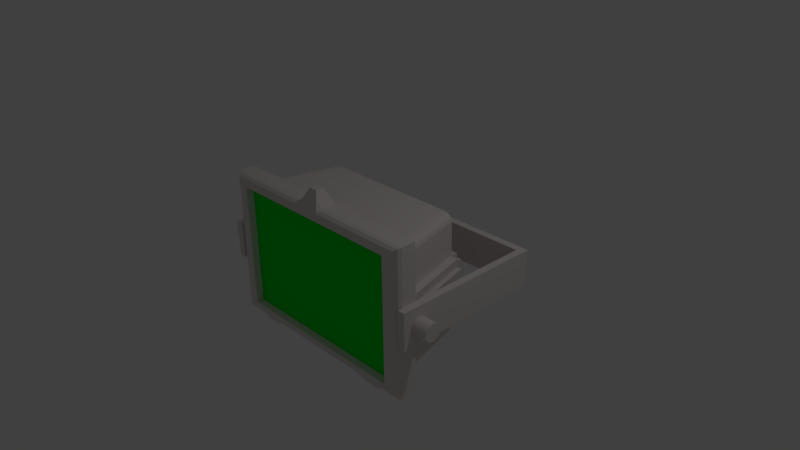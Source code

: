 # Source: wallfocus.blend  (saved by Blender 2.77.0; exported with 4.5.12 LTS)
import bpy
from mathutils import Matrix  # noqa: F401  (used for matrix-valued properties, if any)

bpy.ops.wm.read_factory_settings(use_empty=True)
scene = bpy.context.scene
scene.name = 'Scene'

# ---- collections
col_collection_1 = bpy.data.collections.new('Collection 1'); scene.collection.children.link(col_collection_1)

# ---- materials (node trees are filled in below, after node groups)
mat_material = bpy.data.materials.new('Material')
mat_material.alpha_threshold = 0.0
mat_material.use_transparent_shadow = False
mat_material.diffuse_color = (0.8, 0.7295, 0.7295, 1.0)
mat_material.roughness = 0.5
mat_material.line_color = (0.0, 0.0, 0.0, 1.0)
mat_material_001 = bpy.data.materials.new('Material.001')
mat_material_001.alpha_threshold = 0.0
mat_material_001.use_transparent_shadow = False
mat_material_001.diffuse_color = (0.0, 0.8, 0.0248, 1.0)
mat_material_001.roughness = 0.5

# ---- material node trees

# ---- world
world_world = bpy.data.worlds.new('World'); scene.world = world_world
world_world.color = (0.05088, 0.05088, 0.05088)
world_world.use_sun_shadow = False
world_world.sun_shadow_jitter_overblur = 0.0
world_world.cycles.sampling_method = 'NONE'
world_world.cycles.sample_map_resolution = 256

# ---- cameras
cam_camera = bpy.data.cameras.new('Camera')
cam_camera.clip_end = 100.0
cam_camera.lens = 35.0
cam_camera.sensor_width = 32.0
cam_camera.sensor_height = 18.0
cam_camera.ortho_scale = 7.314
cam_camera.dof.focus_distance = 0.0
cam_camera.dof.aperture_fstop = 128.0

# ---- lights
light_lamp = bpy.data.lights.new('Lamp', 'POINT')
light_lamp.transmission_factor = 0.0
light_lamp.cutoff_distance = 30.0
light_lamp.energy = 100.0
light_lamp.shadow_buffer_clip_start = 1.001
light_lamp.shadow_soft_size = 0.1
light_lamp.shadow_maximum_resolution = 0.006
light_lamp.use_absolute_resolution = True
light_lamp.cycles.use_multiple_importance_sampling = False

# ---- meshes
me_cube = bpy.data.meshes.new('Cube')
me_cube.from_pydata([(0.85, -1.0, -0.85), (-0.85, -1.0, -0.85), (0.85, -1.0, 0.85), (-0.85, -1.0, 0.85), (0.85, -0.9, -0.85), (-0.85, -0.9, -0.85), (0.85, -0.9, 0.85), (-0.85, -0.9, 0.85), (1.0, -0.7094, -1.0), (-1.0, -0.7094, -1.0), (1.0, -0.7094, 1.0), (-1.0, -0.7094, 1.0), (0.85, -1.0, -0.2833), (0.85, -1.0, 0.2833), (-0.85, -1.0, -0.2833), (-0.85, -1.0, 0.2833), (0.85, -0.9, -0.2833), (0.85, -0.9, 0.2833), (-0.85, -0.9, -0.2833), (-0.85, -0.9, 0.2833), (-1.0, -0.7094, 0.3333), (-1.0, -0.7094, -0.3333), (1.0, -0.7094, 0.3333), (1.0, -0.7094, -0.3333), (1.0, -0.7094, 0.8473), (-1.0, -0.7094, 0.8473), (1.0, -0.7094, -0.8447), (-1.0, -0.7094, -0.8447), (0.8972, -0.7094, -1.0), (0.8972, -0.7094, 1.0), (-0.8987, -0.7094, -1.0), (-0.8987, -0.7094, 1.0), (0.85, -1.0, -0.09444), (0.85, -1.0, 0.09444), (-0.85, -1.0, -0.09444), (-0.85, -1.0, 0.09444), (0.85, -0.9, -0.09444), (0.85, -0.9, 0.09444), (-0.85, -0.9, -0.09444), (-0.85, -0.9, 0.09444), (-1.0, -0.7094, 0.1111), (-1.0, -0.7094, -0.1111), (1.0, -0.7094, 0.1111), (1.0, -0.7094, -0.1111), (0.8972, -0.7094, -0.2807), (0.8972, -0.7094, 0.2833), (-0.8987, -0.7094, -0.2807), (-0.8987, -0.7094, 0.2833), (0.7276, 0.2953, -0.2807), (0.7276, 0.2953, 0.2833), (-0.7286, 0.2953, -0.2807), (-0.7286, 0.2953, 0.2833), (0.9668, -0.7094, -0.2807), (0.9668, -0.7094, 0.2833), (0.7973, 0.2953, -0.2807), (0.7973, 0.2953, 0.2833), (0.7276, 0.3944, -0.2807), (0.7276, 0.3944, 0.2833), (-0.7286, 0.3944, -0.2807), (-0.7286, 0.3944, 0.2833), (-0.9676, -0.7094, -0.2807), (-0.9676, -0.7094, 0.2833), (-0.7974, 0.2953, -0.2807), (-0.7974, 0.2953, 0.2833), (0.2833, -1.0, -0.85), (-0.2833, -1.0, -0.85), (0.2833, -1.0, 0.85), (-0.2833, -1.0, 0.85), (0.2833, -0.9, -0.85), (-0.2833, -0.9, -0.85), (0.2833, -0.9, 0.85), (-0.2833, -0.9, 0.85), (-0.3333, -0.7094, 1.0), (0.3333, -0.7094, 1.0), (0.3333, -0.7094, -1.0), (-0.3333, -0.7094, -1.0), (0.2833, -0.9, -0.2833), (-0.2833, -0.9, -0.2833), (0.2833, -0.9, 0.2833), (-0.2833, -0.9, 0.2833), (0.2833, -0.9, -0.09444), (-0.2833, -0.9, -0.09444), (0.2833, -0.9, 0.09444), (-0.2833, -0.9, 0.09444), (0.85, -1.0, -0.05667), (0.85, -1.0, -0.01889), (0.85, -1.0, 0.01889), (0.85, -1.0, 0.05667), (-0.85, -1.0, -0.05667), (-0.85, -1.0, -0.01889), (-0.85, -1.0, 0.01889), (-0.85, -1.0, 0.05667), (0.85, -0.9, -0.05667), (0.85, -0.9, -0.01889), (0.85, -0.9, 0.01889), (0.85, -0.9, 0.05667), (-0.85, -0.9, -0.05667), (-0.85, -0.9, -0.01889), (-0.85, -0.9, 0.01889), (-0.85, -0.9, 0.05667), (-1.0, -0.7094, 0.06667), (-1.0, -0.7094, 0.02222), (-1.0, -0.7094, -0.02222), (-1.0, -0.7094, -0.06667), (1.0, -0.7094, 0.06667), (1.0, -0.7094, 0.02222), (1.0, -0.7094, -0.02222), (1.0, -0.7094, -0.06667), (0.8972, -0.7094, -0.1679), (0.8972, -0.7094, -0.05513), (0.8972, -0.7094, 0.05767), (0.8972, -0.7094, 0.1705), (-0.8987, -0.7094, -0.1679), (-0.8987, -0.7094, -0.05513), (-0.8987, -0.7094, 0.05767), (-0.8987, -0.7094, 0.1705), (0.7276, 0.2953, -0.1679), (0.7276, 0.2953, -0.05513), (0.7276, 0.2953, 0.05767), (0.7276, 0.2953, 0.1705), (-0.7286, 0.2953, -0.1679), (-0.7286, 0.2953, -0.05513), (-0.7286, 0.2953, 0.05767), (-0.7286, 0.2953, 0.1705), (0.9668, -0.7094, -0.1679), (0.9668, -0.7094, -0.05513), (0.9668, -0.7094, 0.05767), (0.9668, -0.7094, 0.1705), (0.7973, 0.2953, -0.1679), (0.7973, 0.2953, -0.05513), (0.7973, 0.2953, 0.05767), (0.7973, 0.2953, 0.1705), (0.7276, 0.3944, -0.1679), (0.7276, 0.3944, -0.05513), (0.7276, 0.3944, 0.05767), (0.7276, 0.3944, 0.1705), (-0.7286, 0.3944, -0.1679), (-0.7286, 0.3944, -0.05513), (-0.7286, 0.3944, 0.05767), (-0.7286, 0.3944, 0.1705), (-0.9676, -0.7094, -0.1679), (-0.9676, -0.7094, -0.05513), (-0.9676, -0.7094, 0.05767), (-0.9676, -0.7094, 0.1705), (-0.7974, 0.2953, -0.1679), (-0.7974, 0.2953, -0.05513), (-0.7974, 0.2953, 0.05767), (-0.7974, 0.2953, 0.1705), (0.2833, -0.9, 0.05667), (0.2833, -0.9, 0.01889), (0.2833, -0.9, -0.01889), (0.2833, -0.9, -0.05667), (-0.2833, -0.9, 0.05667), (-0.2833, -0.9, 0.01889), (-0.2833, -0.9, -0.01889), (-0.2833, -0.9, -0.05667), (1.005, -0.6948, 0.05767), (1.005, -0.6948, 0.1705), (0.8358, 0.3099, 0.05767), (0.8358, 0.3099, 0.1705), (1.005, -0.6949, -0.1679), (1.005, -0.6949, -0.05513), (0.8355, 0.3098, -0.1679), (0.8355, 0.3098, -0.05513), (-1.016, -0.6909, 0.05767), (-1.016, -0.6909, 0.1705), (-0.8459, 0.3137, 0.05767), (-0.8459, 0.3137, 0.1705), (-1.014, -0.6919, -0.1679), (-1.014, -0.6919, -0.05513), (-0.8434, 0.3128, -0.1679), (-0.8434, 0.3128, -0.05513), (0.7276, 0.4692, 0.05767), (0.7276, 0.4692, 0.1705), (-0.7286, 0.4692, 0.05767), (-0.7286, 0.4692, 0.1705), (0.7276, 0.4695, -0.1679), (0.7276, 0.4695, -0.05513), (-0.7286, 0.4695, -0.1679), (-0.7286, 0.4695, -0.05513), (0.09444, -1.0, -0.85), (-0.09444, -1.0, -0.85), (0.09444, -1.0, 0.85), (-0.09444, -1.0, 0.85), (0.09444, -0.9, -0.85), (-0.09444, -0.9, -0.85), (0.09444, -0.9, 0.85), (-0.09444, -0.9, 0.85), (-0.1111, -0.7094, 1.0), (0.1111, -0.7094, 1.0), (0.1111, -0.7094, -1.0), (-0.1111, -0.7094, -1.0), (0.09444, -0.9, -0.2833), (-0.09444, -0.9, -0.2833), (0.09444, -0.9, 0.2833), (-0.09444, -0.9, 0.2833), (0.09444, -0.9, -0.09444), (-0.09444, -0.9, -0.09444), (0.09444, -0.9, 0.09444), (-0.09444, -0.9, 0.09444), (0.09444, -0.9, -0.05667), (-0.09444, -0.9, -0.05667), (0.09444, -0.9, -0.01889), (-0.09444, -0.9, -0.01889), (0.09444, -0.9, 0.01889), (-0.09444, -0.9, 0.01889), (0.09444, -0.9, 0.05667), (-0.09444, -0.9, 0.05667), (0.03896, -0.9056, 1.203), (-0.03896, -0.9056, 1.203), (-0.03896, -0.8037, 1.203), (0.03896, -0.8037, 1.203), (-0.4722, -1.0, -0.85), (-0.6611, -1.0, -0.85), (-0.4722, -1.0, 0.85), (-0.6611, -1.0, 0.85), (-0.4722, -0.9, -0.85), (-0.6611, -0.9, -0.85), (-0.4722, -0.9, 0.85), (-0.6611, -0.9, 0.85), (-0.5556, -0.7094, -1.0), (-0.7778, -0.7094, -1.0), (-0.4722, -0.9, -0.2833), (-0.6611, -0.9, -0.2833), (-0.4722, -0.9, 0.2833), (-0.6611, -0.9, 0.2833), (-0.4722, -0.9, -0.09444), (-0.6611, -0.9, -0.09444), (-0.4722, -0.9, 0.09444), (-0.6611, -0.9, 0.09444), (-0.7778, -0.7094, 1.0), (-0.5556, -0.7094, 1.0), (-0.4722, -0.9, -0.05667), (-0.6611, -0.9, -0.05667), (-0.4722, -0.9, -0.01889), (-0.6611, -0.9, -0.01889), (-0.4722, -0.9, 0.01889), (-0.6611, -0.9, 0.01889), (-0.4722, -0.9, 0.05667), (-0.6611, -0.9, 0.05667), (0.5556, -0.7094, 1.0), (0.7778, -0.7094, 1.0), (0.6611, -1.0, -0.85), (0.4722, -1.0, -0.85), (0.6611, -1.0, 0.85), (0.4722, -1.0, 0.85), (0.6611, -0.9, -0.85), (0.4722, -0.9, -0.85), (0.6611, -0.9, 0.85), (0.4722, -0.9, 0.85), (0.7778, -0.7094, -1.0), (0.5556, -0.7094, -1.0), (0.6611, -0.9, -0.2833), (0.4722, -0.9, -0.2833), (0.6611, -0.9, 0.2833), (0.4722, -0.9, 0.2833), (0.6611, -0.9, -0.09444), (0.4722, -0.9, -0.09444), (0.6611, -0.9, 0.09444), (0.4722, -0.9, 0.09444), (0.6611, -0.9, -0.05667), (0.4722, -0.9, -0.05667), (0.6611, -0.9, -0.01889), (0.4722, -0.9, -0.01889), (0.6611, -0.9, 0.01889), (0.4722, -0.9, 0.01889), (0.6611, -0.9, 0.05667), (0.4722, -0.9, 0.05667), (-0.6237, -0.9108, -1.078), (-0.7096, -0.9108, -1.078), (-0.6237, -0.7985, -1.078), (-0.7096, -0.7985, -1.078), (0.7058, -0.9059, -1.078), (0.6275, -0.9059, -1.078), (0.7058, -0.8035, -1.078), (0.6275, -0.8035, -1.078), (1.0, -0.9074, -1.0), (0.9074, -1.0, -0.9074), (0.9876, -0.9537, -0.9876), (0.9537, -0.9876, -0.9537), (-1.0, -0.9074, -1.0), (-0.9074, -1.0, -0.9074), (-0.9876, -0.9537, -0.9876), (-0.9537, -0.9876, -0.9537), (0.9074, -1.0, 0.9074), (1.0, -0.9074, 1.0), (0.9537, -0.9876, 0.9537), (0.9876, -0.9537, 0.9876), (-1.0, -0.9074, 1.0), (-0.9074, -1.0, 0.9074), (-0.9876, -0.9537, 0.9876), (-0.9537, -0.9876, 0.9537), (0.9074, -1.0, -0.3025), (1.0, -0.9074, -0.3333), (0.9537, -0.9876, -0.3179), (0.9876, -0.9537, -0.3292), (1.0, -0.9074, 0.3333), (0.9074, -1.0, 0.3025), (0.9876, -0.9537, 0.3292), (0.9537, -0.9876, 0.3179), (-1.0, -0.9074, -0.3333), (-0.9074, -1.0, -0.3025), (-0.9876, -0.9537, -0.3292), (-0.9537, -0.9876, -0.3179), (-0.9074, -1.0, 0.3025), (-1.0, -0.9074, 0.3333), (-0.9537, -0.9876, 0.3179), (-0.9876, -0.9537, 0.3292), (0.9074, -1.0, -0.1008), (1.0, -0.9074, -0.1111), (0.9537, -0.9876, -0.106), (0.9876, -0.9537, -0.1097), (1.0, -0.9074, 0.1111), (0.9074, -1.0, 0.1008), (0.9876, -0.9537, 0.1097), (0.9537, -0.9876, 0.106), (-1.0, -0.9074, -0.1111), (-0.9074, -1.0, -0.1008), (-0.9876, -0.9537, -0.1097), (-0.9537, -0.9876, -0.106), (-0.9074, -1.0, 0.1008), (-1.0, -0.9074, 0.1111), (-0.9537, -0.9876, 0.106), (-0.9876, -0.9537, 0.1097), (0.3333, -0.9074, -1.0), (0.3025, -1.0, -0.9074), (0.3292, -0.9537, -0.9876), (0.3179, -0.9876, -0.9537), (-0.3333, -0.9074, -1.0), (-0.3025, -1.0, -0.9074), (-0.3292, -0.9537, -0.9876), (-0.3179, -0.9876, -0.9537), (0.3025, -1.0, 0.9074), (0.3333, -0.9074, 1.0), (0.3179, -0.9876, 0.9537), (0.3292, -0.9537, 0.9876), (-0.3025, -1.0, 0.9074), (-0.3333, -0.9074, 1.0), (-0.3179, -0.9876, 0.9537), (-0.3292, -0.9537, 0.9876), (0.9074, -1.0, -0.06049), (1.0, -0.9074, -0.06667), (0.9537, -0.9876, -0.06358), (0.9876, -0.9537, -0.06584), (0.9074, -1.0, -0.02016), (1.0, -0.9074, -0.02222), (0.9537, -0.9876, -0.02119), (0.9876, -0.9537, -0.02195), (0.9074, -1.0, 0.02016), (1.0, -0.9074, 0.02222), (0.9537, -0.9876, 0.02119), (0.9876, -0.9537, 0.02195), (1.0, -0.9074, 0.06667), (0.9074, -1.0, 0.06049), (0.9876, -0.9537, 0.06584), (0.9537, -0.9876, 0.06358), (-1.0, -0.9074, -0.06667), (-0.9074, -1.0, -0.06049), (-0.9876, -0.9537, -0.06584), (-0.9537, -0.9876, -0.06358), (-1.0, -0.9074, -0.02222), (-0.9074, -1.0, -0.02016), (-0.9876, -0.9537, -0.02195), (-0.9537, -0.9876, -0.02119), (-1.0, -0.9074, 0.02222), (-0.9074, -1.0, 0.02016), (-0.9876, -0.9537, 0.02195), (-0.9537, -0.9876, 0.02119), (-0.9074, -1.0, 0.06049), (-1.0, -0.9074, 0.06667), (-0.9537, -0.9876, 0.06358), (-0.9876, -0.9537, 0.06584), (0.1111, -0.9074, -1.0), (0.1008, -1.0, -0.9074), (0.1097, -0.9537, -0.9876), (0.106, -0.9876, -0.9537), (-0.1008, -1.0, -0.9074), (-0.1111, -0.9074, -1.0), (-0.106, -0.9876, -0.9537), (-0.1097, -0.9537, -0.9876), (0.1008, -1.0, 0.9074), (0.1111, -0.9074, 1.0), (0.08123, -0.9609, 1.084), (0.1041, -0.9876, 0.9537), (0.1078, -0.9537, 0.9876), (0.08744, -0.9805, 1.03), (0.09461, -0.9948, 0.9649), (-0.1111, -0.9074, 1.0), (-0.1008, -1.0, 0.9074), (-0.08123, -0.9609, 1.084), (-0.1079, -0.9537, 0.9876), (-0.1041, -0.9876, 0.9537), (-0.09461, -0.9948, 0.9649), (-0.08744, -0.9805, 1.03), (-0.5556, -0.9074, -1.0), (-0.5041, -1.0, -0.9074), (-0.6089, -0.9302, -1.061), (-0.5392, -0.9537, -0.9876), (-0.5204, -0.9876, -0.9537), (-0.5373, -0.9906, -0.9618), (-0.5757, -0.9651, -1.018), (-0.7058, -1.0, -0.9074), (-0.7778, -0.9074, -1.0), (-0.7244, -0.9302, -1.061), (-0.7286, -0.9876, -0.9537), (-0.7549, -0.9537, -0.9876), (-0.7185, -0.9651, -1.018), (-0.7117, -0.9906, -0.9618), (-0.5041, -1.0, 0.9074), (-0.5556, -0.9074, 1.0), (-0.5298, -0.9876, 0.9537), (-0.5487, -0.9537, 0.9876), (-0.7778, -0.9074, 1.0), (-0.7058, -1.0, 0.9074), (-0.7681, -0.9537, 0.9876), (-0.7418, -0.9876, 0.9537), (0.7778, -0.9074, -1.0), (0.7058, -1.0, -0.9074), (0.7232, -0.9286, -1.059), (0.7549, -0.9537, -0.9876), (0.7286, -0.9876, -0.9537), (0.7113, -0.9904, -0.9616), (0.7177, -0.9643, -1.017), (0.5041, -1.0, -0.9074), (0.5556, -0.9074, -1.0), (0.6102, -0.9286, -1.059), (0.5204, -0.9876, -0.9537), (0.5392, -0.9537, -0.9876), (0.5765, -0.9643, -1.017), (0.5377, -0.9904, -0.9616), (0.7058, -1.0, 0.9074), (0.7778, -0.9074, 1.0), (0.7418, -0.9876, 0.9537), (0.7681, -0.9537, 0.9876), (0.5556, -0.9074, 1.0), (0.5041, -1.0, 0.9074), (0.5487, -0.9537, 0.9876), (0.5298, -0.9876, 0.9537), (0.8972, -0.7094, 0.755), (0.8036, -0.7094, 0.8473), (0.8972, -0.7094, 0.9396), (0.9894, -0.7094, 0.8473), (0.9153, -0.7094, 0.7568), (0.8846, -0.7094, 0.8011), (0.8504, -0.7094, 0.8349), (0.8036, -0.7094, -0.8447), (0.8972, -0.7094, -0.7525), (0.9156, -0.7094, -0.753), (0.9907, -0.7094, -0.8447), (0.8972, -0.7094, -0.9383), (0.8504, -0.7094, -0.8324), (0.8846, -0.7094, -0.7986), (-0.8051, -0.7094, 0.8473), (-0.8987, -0.7094, 0.755), (-0.9168, -0.7094, 0.7554), (-0.9923, -0.7094, 0.8473), (-0.8987, -0.7094, 0.9409), (-0.8519, -0.7094, 0.8349), (-0.8862, -0.7094, 0.8011), (-0.8987, -0.7094, -0.7525), (-0.8051, -0.7094, -0.8447), (-0.8987, -0.7094, -0.937), (-0.991, -0.7094, -0.8447), (-0.9167, -0.7094, -0.7542), (-0.8862, -0.7094, -0.7986), (-0.8519, -0.7094, -0.8324), (0.634, 0.2953, 0.8473), (0.7276, 0.2953, 0.755), (0.6808, 0.2953, 0.8349), (0.7151, 0.2953, 0.8011), (0.7276, 0.2953, -0.7525), (0.634, 0.2953, -0.8447), (0.7151, 0.2953, -0.7986), (0.6808, 0.2953, -0.8324), (-0.7286, 0.2953, 0.755), (-0.635, 0.2953, 0.8473), (-0.716, 0.2953, 0.8011), (-0.6818, 0.2953, 0.8349), (-0.635, 0.2953, -0.8447), (-0.7286, 0.2953, -0.7525), (-0.6818, 0.2953, -0.8324), (-0.716, 0.2953, -0.7986)], [], [(280, 300, 21, 9), (413, 289, 3, 215), (10, 241, 431, 285), (305, 288, 11, 20), (25, 455, 454, 20), (215, 3, 7, 219), (221, 402, 280, 9), (284, 430, 244, 2), (277, 292, 12, 0), (225, 219, 7, 19), (14, 1, 5, 18), (13, 2, 6, 17), (242, 0, 4, 246), (23, 43, 309, 293), (442, 441, 24, 22), (22, 10, 285, 296), (43, 107, 341, 309), (0, 12, 16, 4), (33, 13, 17, 37), (3, 15, 19, 7), (34, 14, 18, 38), (217, 223, 18, 5), (229, 225, 19, 39), (8, 276, 416, 250), (317, 301, 14, 34), (230, 11, 288, 412), (300, 316, 41, 21), (417, 277, 0, 242), (313, 297, 13, 33), (445, 449, 28, 30, 461, 460), (41, 46, 459, 463, 21), (445, 460, 478, 471), (22, 42, 45, 438, 442), (11, 31, 456, 455, 25), (26, 448, 447, 23), (452, 439, 466, 475), (27, 462, 461, 30, 9), (20, 454, 453, 47, 40), (459, 46, 50, 479), (463, 462, 27, 21), (8, 28, 449, 448, 26), (44, 446, 470, 48), (43, 23, 447, 446, 44), (29, 440, 439, 452, 456, 31), (44, 48, 54, 52), (48, 470, 472, 473, 471, 478, 480, 481, 479, 50), (48, 50, 58, 56), (466, 468, 469, 467, 49, 51, 474, 476, 477, 475), (47, 51, 63, 61), (47, 453, 474, 51), (103, 112, 46, 41), (438, 45, 49, 467), (107, 43, 44, 108), (292, 308, 32, 12), (353, 313, 33, 87), (321, 305, 20, 40), (316, 356, 103, 41), (42, 22, 296, 312), (357, 317, 34, 88), (223, 227, 38, 18), (239, 229, 39, 99), (15, 35, 39, 19), (88, 34, 38, 96), (12, 32, 36, 16), (87, 33, 37, 95), (304, 320, 35, 15), (325, 423, 243, 64), (124, 52, 54, 128), (49, 45, 53, 55), (119, 49, 55, 131), (108, 44, 52, 124), (132, 56, 58, 136), (51, 49, 57, 59), (123, 51, 59, 139), (116, 48, 56, 132), (143, 61, 63, 147), (50, 46, 60, 62), (120, 50, 62, 144), (115, 47, 61, 143), (267, 259, 82, 148), (207, 199, 83, 152), (253, 257, 80, 76), (193, 197, 81, 77), (259, 255, 78, 82), (199, 195, 79, 83), (247, 253, 76, 68), (185, 193, 77, 69), (212, 65, 69, 216), (180, 64, 68, 184), (255, 249, 70, 78), (195, 187, 71, 79), (191, 377, 328, 75), (251, 424, 324, 74), (245, 66, 70, 249), (183, 67, 71, 187), (73, 189, 381, 333), (72, 231, 409, 337), (435, 332, 66, 245), (388, 336, 67, 183), (74, 324, 372, 190), (75, 328, 394, 220), (197, 201, 155, 81), (201, 203, 154, 155), (203, 205, 153, 154), (205, 207, 152, 153), (257, 261, 151, 80), (261, 263, 150, 151), (263, 265, 149, 150), (265, 267, 148, 149), (46, 112, 140, 60), (112, 113, 141, 140), (113, 114, 142, 141), (114, 115, 143, 142), (51, 123, 147, 63), (123, 122, 146, 147), (122, 121, 145, 146), (121, 120, 144, 145), (60, 140, 144, 62), (141, 145, 171, 169), (141, 142, 146, 145), (143, 147, 167, 165), (49, 119, 135, 57), (119, 118, 134, 135), (118, 117, 133, 134), (117, 116, 132, 133), (50, 120, 136, 58), (120, 121, 137, 136), (121, 122, 138, 137), (122, 123, 139, 138), (57, 135, 139, 59), (134, 138, 174, 172), (134, 133, 137, 138), (132, 136, 178, 176), (45, 111, 127, 53), (111, 110, 126, 127), (110, 109, 125, 126), (109, 108, 124, 125), (48, 116, 128, 54), (116, 117, 129, 128), (117, 118, 130, 129), (118, 119, 131, 130), (53, 127, 131, 55), (126, 130, 158, 156), (126, 125, 129, 130), (124, 128, 162, 160), (320, 368, 91, 35), (361, 357, 88, 89), (365, 361, 89, 90), (368, 365, 90, 91), (32, 84, 92, 36), (84, 85, 93, 92), (85, 86, 94, 93), (86, 87, 95, 94), (35, 91, 99, 39), (91, 90, 98, 99), (90, 89, 97, 98), (89, 88, 96, 97), (227, 233, 96, 38), (233, 235, 97, 96), (235, 237, 98, 97), (237, 239, 99, 98), (104, 42, 312, 352), (107, 106, 345, 341), (106, 105, 349, 345), (105, 104, 352, 349), (369, 321, 40, 100), (190, 372, 377, 191), (364, 369, 100, 101), (360, 364, 101, 102), (308, 340, 84, 32), (344, 348, 86, 85), (348, 353, 87, 86), (356, 360, 102, 103), (42, 104, 111, 45), (104, 105, 110, 111), (105, 106, 109, 110), (106, 107, 108, 109), (40, 47, 115, 100), (100, 115, 114, 101), (101, 114, 113, 102), (102, 113, 112, 103), (157, 156, 158, 159), (131, 127, 157, 159), (130, 131, 159, 158), (127, 126, 156, 157), (161, 160, 162, 163), (129, 125, 161, 163), (128, 129, 163, 162), (125, 124, 160, 161), (164, 165, 167, 166), (146, 142, 164, 166), (147, 146, 166, 167), (142, 143, 165, 164), (168, 169, 171, 170), (144, 140, 168, 170), (145, 144, 170, 171), (140, 141, 169, 168), (173, 172, 174, 175), (139, 135, 173, 175), (138, 139, 175, 174), (135, 134, 172, 173), (177, 176, 178, 179), (137, 133, 177, 179), (136, 137, 179, 178), (133, 132, 176, 177), (149, 148, 206, 204), (204, 206, 207, 205), (150, 149, 204, 202), (202, 204, 205, 203), (151, 150, 202, 200), (200, 202, 203, 201), (80, 151, 200, 196), (196, 200, 201, 197), (329, 376, 181, 65), (376, 373, 180, 181), (332, 380, 182, 66), (396, 403, 269, 268), (188, 72, 337, 387), (382, 381, 189, 211, 208), (66, 182, 186, 70), (182, 183, 187, 186), (395, 329, 65, 212), (380, 388, 183, 182), (78, 70, 186, 194), (194, 186, 187, 195), (65, 181, 185, 69), (181, 180, 184, 185), (68, 76, 192, 184), (184, 192, 193, 185), (82, 78, 194, 198), (198, 194, 195, 199), (76, 80, 196, 192), (192, 196, 197, 193), (148, 82, 198, 206), (206, 198, 199, 207), (211, 210, 209, 208), (389, 382, 208, 209), (189, 188, 210, 211), (188, 387, 389, 209, 210), (153, 152, 238, 236), (236, 238, 239, 237), (154, 153, 236, 234), (234, 236, 237, 235), (155, 154, 234, 232), (232, 234, 235, 233), (81, 155, 232, 226), (226, 232, 233, 227), (301, 281, 1, 14), (220, 394, 396, 268, 270), (1, 213, 217, 5), (213, 212, 216, 217), (152, 83, 228, 238), (238, 228, 229, 239), (77, 81, 226, 222), (222, 226, 227, 223), (83, 79, 224, 228), (228, 224, 225, 229), (69, 77, 222, 216), (216, 222, 223, 217), (79, 71, 218, 224), (224, 218, 219, 225), (67, 214, 218, 71), (214, 215, 219, 218), (340, 344, 85, 84), (231, 230, 412, 409), (336, 408, 214, 67), (418, 425, 273, 272), (240, 73, 333, 434), (408, 413, 215, 214), (94, 95, 266, 264), (264, 266, 267, 265), (93, 94, 264, 262), (262, 264, 265, 263), (92, 93, 262, 260), (260, 262, 263, 261), (36, 92, 260, 256), (256, 260, 261, 257), (281, 401, 213, 1), (430, 435, 245, 244), (297, 284, 2, 13), (289, 304, 15, 3), (241, 240, 434, 431), (2, 244, 248, 6), (244, 245, 249, 248), (17, 6, 248, 254), (254, 248, 249, 255), (4, 16, 252, 246), (246, 252, 253, 247), (37, 17, 254, 258), (258, 254, 255, 259), (16, 36, 256, 252), (252, 256, 257, 253), (95, 37, 258, 266), (266, 258, 259, 267), (64, 243, 247, 68), (243, 242, 246, 247), (373, 325, 64, 180), (250, 416, 418, 272, 274), (270, 268, 269, 271), (403, 402, 221, 271, 269), (221, 220, 270, 271), (401, 395, 212, 213), (274, 272, 273, 275), (425, 424, 251, 275, 273), (251, 250, 274, 275), (423, 417, 242, 243), (385, 384, 381, 382), (383, 384, 385, 386), (380, 383, 386), (392, 391, 388), (390, 391, 392, 393), (387, 390, 393, 389), (399, 398, 395), (397, 398, 399, 400), (394, 397, 400, 396), (406, 405, 402, 403), (404, 405, 406, 407), (401, 404, 407), (421, 420, 417), (419, 420, 421, 422), (416, 419, 422, 418), (428, 427, 424, 425), (426, 427, 428, 429), (423, 426, 429), (401, 281, 283, 404), (404, 283, 282, 405), (405, 282, 280, 402), (296, 285, 287, 298), (298, 287, 286, 299), (299, 286, 284, 297), (304, 289, 291, 306), (306, 291, 290, 307), (307, 290, 288, 305), (412, 288, 290, 414), (414, 290, 291, 415), (415, 291, 289, 413), (276, 293, 295, 278), (278, 295, 294, 279), (279, 294, 292, 277), (312, 296, 298, 314), (314, 298, 299, 315), (315, 299, 297, 313), (281, 301, 303, 283), (283, 303, 302, 282), (282, 302, 300, 280), (320, 304, 306, 322), (322, 306, 307, 323), (323, 307, 305, 321), (293, 309, 311, 295), (295, 311, 310, 294), (294, 310, 308, 292), (352, 312, 314, 354), (354, 314, 315, 355), (355, 315, 313, 353), (301, 317, 319, 303), (303, 319, 318, 302), (302, 318, 316, 300), (368, 320, 322, 370), (370, 322, 323, 371), (371, 323, 321, 369), (423, 325, 327, 426), (426, 327, 326, 427), (427, 326, 324, 424), (376, 329, 331, 378), (378, 331, 330, 379), (379, 330, 328, 377), (434, 333, 335, 436), (436, 335, 334, 437), (437, 334, 332, 435), (387, 337, 339, 390), (390, 339, 338, 391), (391, 338, 336, 388), (309, 341, 343, 311), (311, 343, 342, 310), (310, 342, 340, 308), (341, 345, 347, 343), (343, 347, 346, 342), (342, 346, 344, 340), (345, 349, 351, 347), (347, 351, 350, 346), (346, 350, 348, 344), (349, 352, 354, 351), (351, 354, 355, 350), (350, 355, 353, 348), (317, 357, 359, 319), (319, 359, 358, 318), (318, 358, 356, 316), (357, 361, 363, 359), (359, 363, 362, 358), (358, 362, 360, 356), (361, 365, 367, 363), (363, 367, 366, 362), (362, 366, 364, 360), (365, 368, 370, 367), (367, 370, 371, 366), (366, 371, 369, 364), (325, 373, 375, 327), (327, 375, 374, 326), (326, 374, 372, 324), (373, 376, 378, 375), (375, 378, 379, 374), (374, 379, 377, 372), (333, 381, 384, 335), (335, 384, 383, 334), (334, 383, 380, 332), (382, 389, 393, 385), (385, 393, 392, 386), (386, 392, 388, 380), (329, 395, 398, 331), (331, 398, 397, 330), (330, 397, 394, 328), (395, 401, 407, 399), (399, 407, 406, 400), (400, 406, 403, 396), (337, 409, 411, 339), (339, 411, 410, 338), (338, 410, 408, 336), (409, 412, 414, 411), (411, 414, 415, 410), (410, 415, 413, 408), (277, 417, 420, 279), (279, 420, 419, 278), (278, 419, 416, 276), (417, 423, 429, 421), (421, 429, 428, 422), (422, 428, 425, 418), (285, 431, 433, 287), (287, 433, 432, 286), (286, 432, 430, 284), (431, 434, 436, 433), (433, 436, 437, 432), (432, 437, 435, 430), (8, 23, 293, 276), (438, 443, 444, 439, 440, 441, 442), (445, 450, 451, 446, 447, 448, 449), (452, 457, 458, 453, 454, 455, 456), (459, 464, 465, 460, 461, 462, 463), (478, 460, 465, 480), (480, 465, 464, 481), (481, 464, 459, 479), (452, 475, 477, 457), (457, 477, 476, 458), (458, 476, 474, 453), (438, 467, 469, 443), (443, 469, 468, 444), (444, 468, 466, 439), (470, 446, 451, 472), (472, 451, 450, 473), (473, 450, 445, 471), (24, 441, 440, 29, 10)])
me_cube.polygons.foreach_set('material_index', [0, 0, 0, 0, 0, 0, 0, 0, 0, 1, 0, 0, 0, 0, 0, 0, 0, 0, 0, 0, 0, 1, 1, 0, 0, 0, 0, 0, 0, 0, 0, 0, 0, 0, 0, 0, 0, 0, 0, 0, 0, 0, 0, 0, 0, 0, 0, 0, 0, 0, 0, 0, 0, 0, 0, 0, 0, 0, 0, 1, 1, 0, 0, 0, 0, 0, 0, 0, 0, 0, 0, 0, 0, 0, 0, 0, 0, 0, 0, 1, 1, 1, 1, 1, 1, 1, 1, 0, 0, 1, 1, 0, 0, 0, 0, 0, 0, 0, 0, 0, 0, 1, 1, 1, 1, 1, 1, 1, 1, 0, 0, 0, 0, 0, 0, 0, 0, 0, 0, 0, 0, 0, 0, 0, 0, 0, 0, 0, 0, 0, 0, 0, 0, 0, 0, 0, 0, 0, 0, 0, 0, 0, 0, 0, 0, 0, 0, 0, 0, 0, 0, 0, 0, 0, 0, 0, 0, 1, 1, 1, 1, 0, 0, 0, 0, 0, 0, 0, 0, 0, 0, 0, 0, 0, 0, 0, 0, 0, 0, 0, 0, 0, 0, 0, 0, 0, 0, 0, 0, 0, 0, 0, 0, 0, 0, 0, 0, 0, 0, 0, 0, 0, 0, 0, 0, 1, 1, 1, 1, 1, 1, 1, 1, 0, 0, 0, 0, 0, 0, 0, 0, 0, 0, 1, 1, 0, 0, 1, 1, 1, 1, 1, 1, 1, 1, 0, 0, 0, 0, 1, 1, 1, 1, 1, 1, 1, 1, 0, 0, 0, 0, 1, 1, 1, 1, 1, 1, 1, 1, 1, 1, 0, 0, 0, 0, 0, 0, 0, 0, 1, 1, 1, 1, 1, 1, 1, 1, 0, 0, 0, 0, 0, 0, 0, 1, 1, 1, 1, 1, 1, 1, 1, 1, 1, 0, 0, 0, 0, 0, 0, 0, 0, 0, 0, 0, 0, 0, 0, 0, 0, 0, 0, 0, 0, 0, 0, 0, 0, 0, 0, 0, 0, 0, 0, 0, 0, 0, 0, 0, 0, 0, 0, 0, 0, 0, 0, 0, 0, 0, 0, 0, 0, 0, 0, 0, 0, 0, 0, 0, 0, 0, 0, 0, 0, 0, 0, 0, 0, 0, 0, 0, 0, 0, 0, 0, 0, 0, 0, 0, 0, 0, 0, 0, 0, 0, 0, 0, 0, 0, 0, 0, 0, 0, 0, 0, 0, 0, 0, 0, 0, 0, 0, 0, 0, 0, 0, 0, 0, 0, 0, 0, 0, 0, 0, 0, 0, 0, 0, 0, 0, 0, 0, 0, 0, 0, 0, 0, 0, 0, 0, 0, 0, 0, 0, 0, 0, 0, 0, 0, 0, 0, 0, 0, 0, 0, 0, 0, 0, 0, 0, 0, 0, 0, 0, 0, 0, 0, 0, 0, 0])
me_cube.materials.append(mat_material)
me_cube.materials.append(mat_material_001)
me_cube.use_remesh_preserve_volume = False
me_cube.use_remesh_preserve_attributes = False
me_cube.use_mirror_vertex_groups = False
me_cube.update()
me_cylinder_001 = bpy.data.meshes.new('Cylinder.001')
me_cylinder_001.from_pydata([(1.927e-06, 1.0, 28.23), (1.887e-06, 1.0, 30.23), (0.1951, 0.9808, 28.23), (0.1951, 0.9808, 30.23), (0.3827, 0.9239, 28.23), (0.3827, 0.9239, 30.23), (0.5556, 0.8315, 28.23), (0.5556, 0.8315, 30.23), (0.7071, 0.7071, 28.23), (0.7071, 0.7071, 30.23), (0.8315, 0.5556, 28.23), (0.8315, 0.5556, 30.23), (0.9239, 0.3827, 28.23), (0.9239, 0.3827, 30.23), (0.9808, 0.1951, 28.23), (0.9808, 0.1951, 30.23), (1.0, -2.132e-06, 28.23), (1.0, -2.132e-06, 30.23), (0.9808, -0.1951, 28.23), (0.9808, -0.1951, 30.23), (0.9239, -0.3827, 28.23), (0.9239, -0.3827, 30.23), (0.8315, -0.5556, 28.23), (0.8315, -0.5556, 30.23), (0.7071, -0.7071, 28.23), (0.7071, -0.7071, 30.23), (0.5556, -0.8315, 28.23), (0.5556, -0.8315, 30.23), (0.3827, -0.9239, 28.23), (0.3827, -0.9239, 30.23), (0.1951, -0.9808, 28.23), (0.1951, -0.9808, 30.23), (1.602e-06, -1.0, 28.23), (1.561e-06, -1.0, 30.23), (-0.1951, -0.9808, 28.23), (-0.1951, -0.9808, 30.23), (-0.3827, -0.9239, 28.23), (-0.3827, -0.9239, 30.23), (-0.5556, -0.8315, 28.23), (-0.5556, -0.8315, 30.23), (-0.7071, -0.7071, 28.23), (-0.7071, -0.7071, 30.23), (-0.8315, -0.5556, 28.23), (-0.8315, -0.5556, 30.23), (-0.9239, -0.3827, 28.23), (-0.9239, -0.3827, 30.23), (-0.9808, -0.1951, 28.23), (-0.9808, -0.1951, 30.23), (-1.0, -1.241e-06, 28.23), (-1.0, -1.241e-06, 30.23), (-0.9808, 0.1951, 28.23), (-0.9808, 0.1951, 30.23), (-0.9239, 0.3827, 28.23), (-0.9239, 0.3827, 30.23), (-0.8315, 0.5556, 28.23), (-0.8315, 0.5556, 30.23), (-0.7071, 0.7071, 28.23), (-0.7071, 0.7071, 30.23), (-0.5556, 0.8315, 28.23), (-0.5556, 0.8315, 30.23), (-0.3827, 0.9239, 28.23), (-0.3827, 0.9239, 30.23), (-0.1951, 0.9808, 28.23), (-0.1951, 0.9808, 30.23), (15.21, 2.15, 1.711), (15.21, -2.15, 1.711), (15.21, -2.15, 0.851), (15.21, 2.15, 0.851), (-1.99, 2.15, 1.711), (-1.99, 2.15, 0.851), (15.21, -1.0, 14.61), (15.21, -0.9808, 14.42), (15.21, -0.9239, 14.23), (15.21, -0.8315, 14.06), (15.21, -0.7071, 13.91), (15.21, -0.5556, 13.78), (15.21, -0.3827, 13.69), (15.21, -0.1951, 13.63), (15.21, -2.444e-08, 13.61), (15.21, 0.1951, 13.63), (15.21, 0.3827, 13.69), (15.21, 0.5556, 13.78), (15.21, 0.7071, 13.91), (15.21, 0.8315, 14.06), (15.21, 0.9239, 14.23), (15.21, 0.9808, 14.42), (15.21, 1.0, 14.61), (15.21, 2.15, 27.51), (15.21, -2.15, 27.51), (15.21, 0.9808, 14.81), (15.21, 0.9239, 14.99), (15.21, 0.8315, 15.17), (15.21, 0.7071, 15.32), (15.21, 0.5556, 15.44), (15.21, 0.3827, 15.54), (15.21, 0.1951, 15.59), (15.21, -1.066e-06, 15.61), (15.21, -0.1951, 15.59), (15.21, -0.3827, 15.54), (15.21, -0.5556, 15.44), (15.21, -0.7071, 15.32), (15.21, -0.8315, 15.17), (15.21, -0.9239, 14.99), (15.21, -0.9808, 14.81), (-1.99, -2.15, 1.711), (15.21, 2.15, 0.851), (15.21, -2.15, 0.851), (-1.99, -2.15, 0.851), (15.21, 2.15, 28.37), (15.21, -2.15, 28.37), (-1.99, 2.15, 27.51), (-1.99, -2.15, 27.51), (15.21, -2.15, 28.37), (15.21, 2.15, 28.37), (16.07, 2.15, 27.51), (16.07, 2.15, 1.711), (16.07, -2.15, 1.711), (16.07, -2.15, 27.51), (16.07, -2.15, 0.851), (16.07, 2.15, 0.851), (-1.99, -2.15, 28.37), (-1.99, 2.15, 28.37), (16.07, 2.15, 28.37), (16.07, -2.15, 28.37), (16.07, -1.0, 14.61), (16.07, -0.9808, 14.81), (16.07, -0.9239, 14.99), (16.07, -0.8315, 15.17), (16.07, -0.7071, 15.32), (16.07, -0.5556, 15.44), (16.07, -0.3827, 15.54), (16.07, -0.1951, 15.59), (16.07, -1.13e-06, 15.61), (16.07, 0.1951, 15.59), (16.07, 0.3827, 15.54), (16.07, 0.5556, 15.44), (16.07, 0.7071, 15.32), (16.07, 0.8315, 15.17), (16.07, 0.9239, 14.99), (16.07, 0.9808, 14.81), (16.07, 1.0, 14.61), (16.07, 0.9808, 14.42), (16.07, 0.9239, 14.23), (16.07, 0.8315, 14.06), (16.07, 0.7071, 13.91), (16.07, 0.5556, 13.78), (16.07, 0.3827, 13.69), (16.07, 0.1951, 13.63), (16.07, -8.937e-08, 13.61), (16.07, -0.1951, 13.63), (16.07, -0.3827, 13.69), (16.07, -0.5556, 13.78), (16.07, -0.7071, 13.91), (16.07, -0.8315, 14.06), (16.07, -0.9239, 14.23), (16.07, -0.9808, 14.42), (0.0, 1.0, -1.0), (0.0, 1.0, 1.0), (0.1951, 0.9808, -1.0), (0.1951, 0.9808, 1.0), (0.3827, 0.9239, -1.0), (0.3827, 0.9239, 1.0), (0.5556, 0.8315, -1.0), (0.5556, 0.8315, 1.0), (0.7071, 0.7071, -1.0), (0.7071, 0.7071, 1.0), (0.8315, 0.5556, -1.0), (0.8315, 0.5556, 1.0), (0.9239, 0.3827, -1.0), (0.9239, 0.3827, 1.0), (0.9808, 0.1951, -1.0), (0.9808, 0.1951, 1.0), (1.0, 7.55e-08, -1.0), (1.0, 7.55e-08, 1.0), (0.9808, -0.1951, -1.0), (0.9808, -0.1951, 1.0), (0.9239, -0.3827, -1.0), (0.9239, -0.3827, 1.0), (0.8315, -0.5556, -1.0), (0.8315, -0.5556, 1.0), (0.7071, -0.7071, -1.0), (0.7071, -0.7071, 1.0), (0.5556, -0.8315, -1.0), (0.5556, -0.8315, 1.0), (0.3827, -0.9239, -1.0), (0.3827, -0.9239, 1.0), (0.1951, -0.9808, -1.0), (0.1951, -0.9808, 1.0), (-3.258e-07, -1.0, -1.0), (-3.258e-07, -1.0, 1.0), (-0.1951, -0.9808, -1.0), (-0.1951, -0.9808, 1.0), (-0.3827, -0.9239, -1.0), (-0.3827, -0.9239, 1.0), (-0.5556, -0.8315, -1.0), (-0.5556, -0.8315, 1.0), (-0.7071, -0.7071, -1.0), (-0.7071, -0.7071, 1.0), (-0.8315, -0.5556, -1.0), (-0.8315, -0.5556, 1.0), (-0.9239, -0.3827, -1.0), (-0.9239, -0.3827, 1.0), (-0.9808, -0.1951, -1.0), (-0.9808, -0.1951, 1.0), (-1.0, 9.656e-07, -1.0), (-1.0, 9.656e-07, 1.0), (-0.9808, 0.1951, -1.0), (-0.9808, 0.1951, 1.0), (-0.9239, 0.3827, -1.0), (-0.9239, 0.3827, 1.0), (-0.8315, 0.5556, -1.0), (-0.8315, 0.5556, 1.0), (-0.7071, 0.7071, -1.0), (-0.7071, 0.7071, 1.0), (-0.5556, 0.8315, -1.0), (-0.5556, 0.8315, 1.0), (-0.3827, 0.9239, -1.0), (-0.3827, 0.9239, 1.0), (-0.1951, 0.9808, -1.0), (-0.1951, 0.9808, 1.0)], [], [(0, 1, 3, 2), (2, 3, 5, 4), (4, 5, 7, 6), (6, 7, 9, 8), (8, 9, 11, 10), (10, 11, 13, 12), (12, 13, 15, 14), (14, 15, 17, 16), (16, 17, 19, 18), (18, 19, 21, 20), (20, 21, 23, 22), (22, 23, 25, 24), (24, 25, 27, 26), (26, 27, 29, 28), (28, 29, 31, 30), (30, 31, 33, 32), (32, 33, 35, 34), (34, 35, 37, 36), (36, 37, 39, 38), (38, 39, 41, 40), (40, 41, 43, 42), (42, 43, 45, 44), (44, 45, 47, 46), (46, 47, 49, 48), (48, 49, 51, 50), (50, 51, 53, 52), (52, 53, 55, 54), (54, 55, 57, 56), (56, 57, 59, 58), (58, 59, 61, 60), (3, 1, 63, 61, 59, 57, 55, 53, 51, 49, 47, 45, 43, 41, 39, 37, 35, 33, 31, 29, 27, 25, 23, 21, 19, 17, 15, 13, 11, 9, 7, 5), (60, 61, 63, 62), (62, 63, 1, 0), (0, 2, 4, 6, 8, 10, 12, 14, 16, 18, 20, 22, 24, 26, 28, 30, 32, 34, 36, 38, 40, 42, 44, 46, 48, 50, 52, 54, 56, 58, 60, 62), (64, 65, 66, 67), (68, 64, 67, 69), (65, 70, 71, 72, 73, 74, 75, 76, 77, 78, 79, 80, 81, 82, 83, 84, 85, 86, 87, 64), (65, 88, 87, 86, 89, 90, 91, 92, 93, 94, 95, 96, 97, 98, 99, 100, 101, 102, 103, 70), (64, 68, 104, 65), (65, 64, 105, 106), (65, 104, 107, 66), (69, 67, 66, 107), (104, 68, 69, 107), (88, 87, 108, 109), (110, 87, 88, 111), (87, 88, 112, 113), (64, 87, 114, 115), (88, 65, 116, 117), (116, 65, 106, 118), (64, 115, 119, 105), (106, 105, 119, 118), (111, 88, 109, 120), (87, 110, 121, 108), (108, 121, 120, 109), (110, 111, 120, 121), (114, 87, 113, 122), (88, 117, 123, 112), (113, 112, 123, 122), (116, 124, 125, 126, 127, 128, 129, 130, 131, 132, 133, 134, 135, 136, 137, 138, 139, 140, 114, 117), (115, 114, 140, 141, 142, 143, 144, 145, 146, 147, 148, 149, 150, 151, 152, 153, 154, 155, 124, 116), (115, 116, 118, 119), (117, 114, 122, 123), (140, 139, 89, 86), (141, 140, 86, 85), (139, 138, 90, 89), (142, 141, 85, 84), (138, 137, 91, 90), (143, 142, 84, 83), (137, 136, 92, 91), (144, 143, 83, 82), (136, 135, 93, 92), (145, 144, 82, 81), (135, 134, 94, 93), (146, 145, 81, 80), (134, 133, 95, 94), (147, 146, 80, 79), (133, 132, 96, 95), (148, 147, 79, 78), (132, 131, 97, 96), (149, 148, 78, 77), (131, 130, 98, 97), (150, 149, 77, 76), (130, 129, 99, 98), (151, 150, 76, 75), (129, 128, 100, 99), (152, 151, 75, 74), (128, 127, 101, 100), (153, 152, 74, 73), (127, 126, 102, 101), (154, 153, 73, 72), (126, 125, 103, 102), (155, 154, 72, 71), (125, 124, 70, 103), (124, 155, 71, 70), (156, 157, 159, 158), (158, 159, 161, 160), (160, 161, 163, 162), (162, 163, 165, 164), (164, 165, 167, 166), (166, 167, 169, 168), (168, 169, 171, 170), (170, 171, 173, 172), (172, 173, 175, 174), (174, 175, 177, 176), (176, 177, 179, 178), (178, 179, 181, 180), (180, 181, 183, 182), (182, 183, 185, 184), (184, 185, 187, 186), (186, 187, 189, 188), (188, 189, 191, 190), (190, 191, 193, 192), (192, 193, 195, 194), (194, 195, 197, 196), (196, 197, 199, 198), (198, 199, 201, 200), (200, 201, 203, 202), (202, 203, 205, 204), (204, 205, 207, 206), (206, 207, 209, 208), (208, 209, 211, 210), (210, 211, 213, 212), (212, 213, 215, 214), (214, 215, 217, 216), (159, 157, 219, 217, 215, 213, 211, 209, 207, 205, 203, 201, 199, 197, 195, 193, 191, 189, 187, 185, 183, 181, 179, 177, 175, 173, 171, 169, 167, 165, 163, 161), (216, 217, 219, 218), (218, 219, 157, 156), (156, 158, 160, 162, 164, 166, 168, 170, 172, 174, 176, 178, 180, 182, 184, 186, 188, 190, 192, 194, 196, 198, 200, 202, 204, 206, 208, 210, 212, 214, 216, 218)])
me_cylinder_001.materials.append(mat_material)
me_cylinder_001.use_remesh_preserve_volume = False
me_cylinder_001.use_remesh_preserve_attributes = False
me_cylinder_001.use_mirror_vertex_groups = False
me_cylinder_001.update()

# ---- objects
ob_foco = bpy.data.objects.new('foco', me_cube)
ob_lamp = bpy.data.objects.new('Lamp', light_lamp)
ob_camera = bpy.data.objects.new('Camera', cam_camera)
ob_soporte = bpy.data.objects.new('soporte', me_cylinder_001)

# ---- transforms, parenting, visibility, modifiers, constraints
ob_foco.location = (0.0, 0.0, 0.0)
ob_foco.scale = (1.5, 1.0, 1.0)
ob_foco.lock_rotations_4d = False
ob_foco.empty_display_type = 'ARROWS'
ob_foco.lineart.crease_threshold = 0.0
ob_lamp.location = (4.076, 1.005, 5.904)
ob_lamp.rotation_euler = (0.6503, 0.05522, 1.866)
ob_lamp.lock_rotations_4d = False
ob_lamp.empty_display_type = 'ARROWS'
ob_lamp.color = (0.0, 0.0, 0.0, 0.0)
ob_lamp.lineart.crease_threshold = 0.0
ob_camera.location = (7.481, -6.508, 5.344)
ob_camera.rotation_euler = (1.109, 0.01082, 0.8149)
ob_camera.lock_rotations_4d = False
ob_camera.empty_display_type = 'ARROWS'
ob_camera.color = (0.0, 0.0, 0.0, 0.0)
ob_camera.display_type = 'WIRE'
ob_camera.lineart.crease_threshold = 0.0
ob_soporte.location = (-1.699, -0.75, 0.0)
ob_soporte.rotation_euler = (1.571, -0.0, 1.571)
ob_soporte.scale = (0.1163, 0.1163, 0.1163)
ob_soporte.lineart.crease_threshold = 0.0

# ---- collection membership
col_collection_1.objects.link(ob_foco)
col_collection_1.objects.link(ob_lamp)
col_collection_1.objects.link(ob_camera)
col_collection_1.objects.link(ob_soporte)

# ---- scene / render settings (as saved in the file)
scene.camera = ob_camera
scene.frame_start = 1; scene.frame_end = 250; scene.frame_set(1)
scene.render.engine = 'BLENDER_EEVEE_NEXT'
scene.render.resolution_percentage = 50
scene.render.dither_intensity = 0.0
scene.cycles.use_denoising = False
scene.cycles.samples = 10
scene.cycles.sampling_pattern = 'TABULATED_SOBOL'
scene.cycles.light_sampling_threshold = 0.0
scene.cycles.use_adaptive_sampling = False
scene.cycles.use_light_tree = False
scene.cycles.blur_glossy = 0.0
scene.cycles.pixel_filter_type = 'GAUSSIAN'
scene.cycles.sample_clamp_indirect = 0.0
scene.view_settings.view_transform = 'Standard'
bpy.context.view_layer.update()
